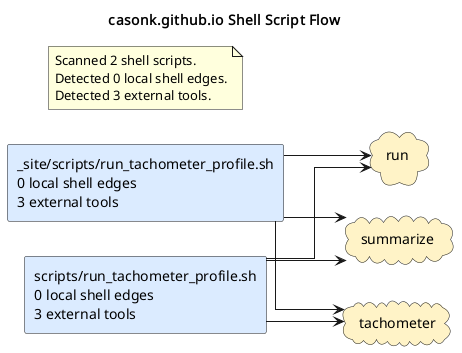

The diagram above was rendered by PlantUML. Its source (embedded in the PNG):
@startuml
title casonk.github.io Shell Script Flow
left to right direction
skinparam shadowing false
skinparam defaultFontName Monospace
skinparam componentStyle rectangle
skinparam linetype ortho
rectangle "_site/scripts/run_tachometer_profile.sh\n0 local shell edges\n3 external tools" as shell_site_scripts_run_tachometer_profile_sh #DBEAFE
rectangle "scripts/run_tachometer_profile.sh\n0 local shell edges\n3 external tools" as shell_scripts_run_tachometer_profile_sh #DBEAFE
cloud "run" as tool_run #FEF3C7
cloud "summarize" as tool_summarize #FEF3C7
cloud "tachometer" as tool_tachometer #FEF3C7
shell_scripts_run_tachometer_profile_sh --> tool_run
shell_scripts_run_tachometer_profile_sh --> tool_summarize
shell_scripts_run_tachometer_profile_sh --> tool_tachometer
shell_site_scripts_run_tachometer_profile_sh --> tool_run
shell_site_scripts_run_tachometer_profile_sh --> tool_summarize
shell_site_scripts_run_tachometer_profile_sh --> tool_tachometer
note as shellGraphSummary
Scanned 2 shell scripts.
Detected 0 local shell edges.
Detected 3 external tools.
end note
@enduml